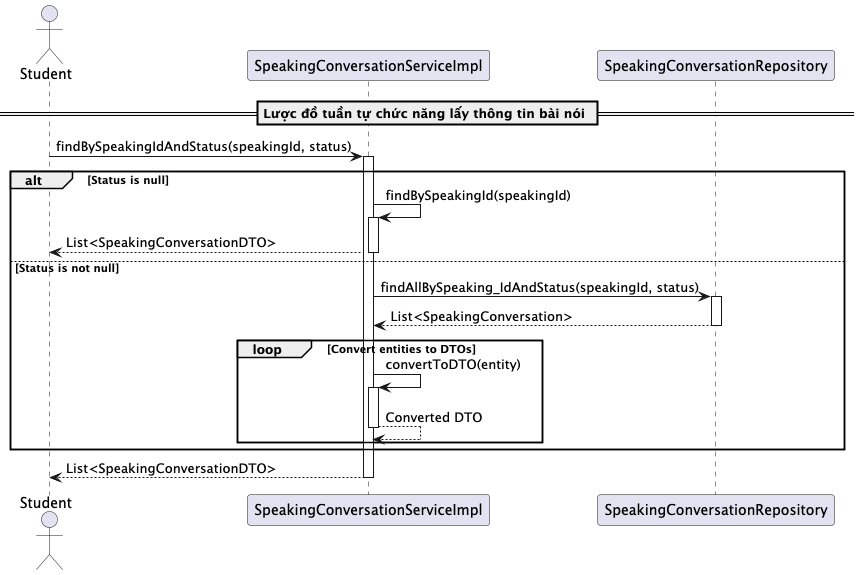

The diagram above was rendered by PlantUML. Its source (embedded in the PNG):
@startuml findBySpeakingIdAndStatus

actor Student
participant "SpeakingConversationServiceImpl" as SpeakingService
participant "SpeakingConversationRepository" as Repository

== Lược đồ tuần tự chức năng lấy thông tin bài nói ==
Student -> SpeakingService: findBySpeakingIdAndStatus(speakingId, status)
activate SpeakingService

alt Status is null
    SpeakingService -> SpeakingService: findBySpeakingId(speakingId)
    activate SpeakingService
    SpeakingService --> Student: List<SpeakingConversationDTO>
    deactivate SpeakingService
else Status is not null
    SpeakingService -> Repository: findAllBySpeaking_IdAndStatus(speakingId, status)
    activate Repository
    Repository --> SpeakingService: List<SpeakingConversation>
    deactivate Repository

    loop Convert entities to DTOs
        SpeakingService -> SpeakingService: convertToDTO(entity)
        activate SpeakingService
        SpeakingService --> SpeakingService: Converted DTO
        deactivate SpeakingService
    end
end

SpeakingService --> Student: List<SpeakingConversationDTO>
deactivate SpeakingService

@enduml